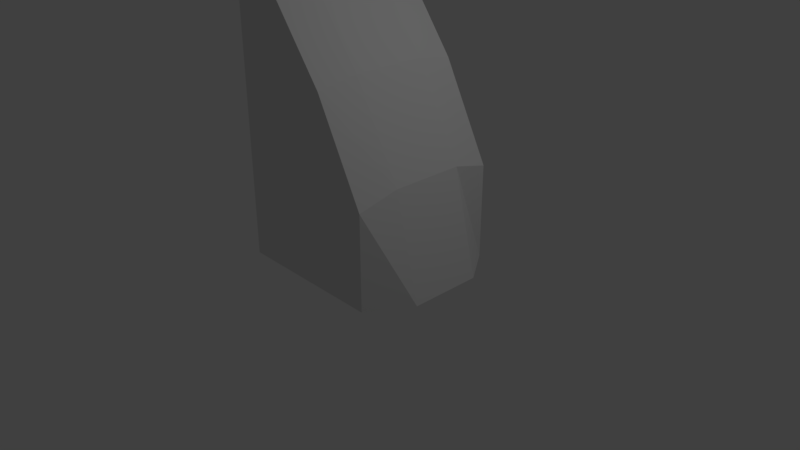 # Source: Dn_Landslides.blend  (saved by Blender 2.79.0; exported with 4.5.12 LTS)
import bpy
from mathutils import Matrix  # noqa: F401  (used for matrix-valued properties, if any)

bpy.ops.wm.read_factory_settings(use_empty=True)
scene = bpy.context.scene
scene.name = 'Scene'

# ---- collections
col_collection_1 = bpy.data.collections.new('Collection 1'); scene.collection.children.link(col_collection_1)

# ---- materials (node trees are filled in below, after node groups)
mat_material_landslide = bpy.data.materials.new('Material.LandSlide')
mat_material_landslide.alpha_threshold = 0.0
mat_material_landslide.use_transparent_shadow = False
mat_material_landslide.roughness = 0.5
mat_material_landslide.line_color = (0.0, 0.0, 0.0, 1.0)

# ---- material node trees

# ---- world
world_world = bpy.data.worlds.new('World'); scene.world = world_world
world_world.color = (0.05088, 0.05088, 0.05088)
world_world.use_sun_shadow = False
world_world.sun_shadow_jitter_overblur = 0.0
world_world.cycles.sampling_method = 'MANUAL'

# ---- cameras
cam_camera = bpy.data.cameras.new('Camera')
cam_camera.clip_end = 100.0
cam_camera.lens = 35.0
cam_camera.sensor_width = 32.0
cam_camera.sensor_height = 18.0
cam_camera.ortho_scale = 7.314
cam_camera.dof.focus_distance = 0.0
cam_camera.dof.aperture_fstop = 128.0

# ---- lights
light_lamp = bpy.data.lights.new('Lamp', 'POINT')
light_lamp.transmission_factor = 0.0
light_lamp.cutoff_distance = 30.0
light_lamp.energy = 100.0
light_lamp.shadow_buffer_clip_start = 1.001
light_lamp.shadow_soft_size = 0.1
light_lamp.shadow_maximum_resolution = 0.006
light_lamp.use_absolute_resolution = True

# ---- meshes
me_dn_landslide = bpy.data.meshes.new('Dn_Landslide')
me_dn_landslide.from_pydata([(-1.0, -1.0, 0.0), (-1.0, -1.0, 4.0), (-1.0, 1.0, 0.0), (-1.0, 1.0, 4.0), (1.0, -1.0, 0.0), (1.0, -1.0, 1.245), (1.0, 1.0, 0.0), (1.0, 1.0, 1.245), (-0.4028, 1.0, 0.0), (-0.4028, 1.0, 3.486), (-0.4028, -1.0, 0.0), (-0.4028, -1.0, 3.486), (0.3611, 1.0, 2.466), (0.2303, -1.0, 0.0), (0.2303, 1.0, 0.0), (0.3611, -1.0, 2.466), (-1.0, 0.5166, 0.0), (-1.0, 0.5166, 4.0), (1.337, 0.5166, 0.0), (1.0, 0.5166, 1.368), (-0.4028, 0.5166, 3.569), (-0.4028, 0.5166, 0.0), (0.3611, 0.5166, 2.549), (0.2303, 0.5166, 0.0), (-1.0, -0.4459, 0.0), (1.0, -0.4459, 1.368), (-0.4028, -0.4459, 3.566), (-0.4028, -0.4459, 0.0), (0.3611, -0.4459, 2.547), (0.2303, -0.4459, 0.0), (-1.0, -0.4459, 4.0), (1.337, -0.4459, 0.0), (-0.8405, 1.0, 0.0), (-0.8405, -1.0, 4.0), (-0.8405, 1.0, 4.0), (-0.8405, -1.0, 0.0), (-0.8405, 0.5166, 0.0), (-0.8405, 0.5166, 4.0), (-0.8405, -0.4459, 0.0), (-0.8405, -0.4459, 4.0)], [], [(16, 17, 3, 2), (14, 12, 7, 6), (31, 25, 5, 4), (35, 33, 1, 0), (29, 31, 4, 13), (39, 30, 1, 33), (28, 26, 11, 15), (38, 27, 10, 35), (13, 15, 11, 10), (32, 34, 9, 8), (4, 5, 15, 13), (25, 28, 15, 5), (27, 29, 13, 10), (8, 9, 12, 14), (8, 14, 23, 21), (7, 12, 22, 19), (32, 8, 21, 36), (12, 9, 20, 22), (34, 3, 17, 37), (14, 6, 18, 23), (6, 7, 19, 18), (24, 30, 17, 16), (0, 1, 30, 24), (21, 23, 29, 27), (19, 22, 28, 25), (36, 21, 27, 38), (22, 20, 26, 28), (37, 17, 30, 39), (23, 18, 31, 29), (18, 19, 25, 31), (20, 37, 39, 26), (16, 36, 38, 24), (9, 34, 37, 20), (2, 32, 36, 16), (2, 3, 34, 32), (24, 38, 35, 0), (26, 39, 33, 11), (10, 11, 33, 35)])
_uv = me_dn_landslide.uv_layers.new(name='UVMap')
_uv.uv.foreach_set('vector', [0.7583, 1.0, 0.7583, 0.0, 1.0, 0.0, 1.0, 1.0, 1.19, 0.0031, 1.0, 0.567, 0.8819, 0.2709, 1.0, 0.0372, 0.2774, 7.539e-05, 0.2764, 0.2925, 0.1445, 0.2694, 0.001794, 0.03621, -0.4592, 7.156e-05, 0.001724, 0.9804, 0.002861, 0.9999, -0.4991, 7.165e-05, 0.277, -0.4735, 0.277, 0.0, 5.96e-08, 0.03577, 5.96e-08, -0.4735, 0.2779, 0.9828, 0.2783, 1.0, 0.001794, 1.0, 0.001334, 0.9829, 0.2765, 0.5817, 0.2772, 0.8546, 0.0008132, 0.8397, 8.074e-05, 0.5668, 0.277, -0.9317, 0.277, -0.7444, 5.96e-08, -0.7444, 5.96e-08, -0.9317, -0.1916, 7.106e-05, -0.0006695, 0.5658, -0.0002099, 0.8382, -0.3498, 7.136e-05, 1.546, 0.004922, 1.003, 0.9845, 1.001, 0.8405, 1.367, 0.004922, 0.0008346, 0.03523, 0.1454, 0.2682, -0.0006695, 0.5658, -0.1916, 7.106e-05, 0.2764, 0.2925, 0.2765, 0.5817, 8.074e-05, 0.5668, 0.1445, 0.2694, 0.277, -0.7444, 0.277, -0.4735, 5.96e-08, -0.4735, 5.96e-08, -0.7444, 1.367, 0.004922, 1.001, 0.8405, 1.0, 0.567, 1.19, 0.0031, 1.0, -0.7444, 1.0, -0.4735, 0.7583, -0.4735, 0.7583, -0.7444, 0.8801, 0.2692, 0.9983, 0.5666, 0.7569, 0.5822, 0.7568, 0.2924, 1.0, -0.9317, 1.0, -0.7444, 0.7583, -0.7444, 0.7583, -0.9317, 0.9983, 0.5666, 0.999, 0.8395, 0.7576, 0.8551, 0.7569, 0.5822, 0.9995, 0.9827, 1.0, 0.9998, 0.7587, 0.9999, 0.7583, 0.9828, 1.0, -0.4735, 1.0, 0.03577, 0.7583, 0.0, 0.7583, -0.4735, 1.0, 0.03606, 0.8801, 0.2692, 0.7568, 0.2924, 0.7578, 0.0, 0.277, 1.0, 0.277, 0.0, 0.7583, 0.0, 0.7583, 1.0, 3.576e-07, 1.0, 0.0, 0.0, 0.277, 0.0, 0.277, 1.0, 0.7583, -0.7444, 0.7583, -0.4735, 0.277, -0.4735, 0.277, -0.7444, 0.7568, 0.2924, 0.7569, 0.5822, 0.2765, 0.5817, 0.2764, 0.2925, 0.7583, -0.9317, 0.7583, -0.7444, 0.277, -0.7444, 0.277, -0.9317, 0.7569, 0.5822, 0.7576, 0.8551, 0.2772, 0.8546, 0.2765, 0.5817, 0.7583, 0.9828, 0.7587, 0.9999, 0.2783, 1.0, 0.2779, 0.9828, 0.7583, -0.4735, 0.7583, 0.0, 0.277, 0.0, 0.277, -0.4735, 0.7578, 0.0, 0.7568, 0.2924, 0.2764, 0.2925, 0.2774, 7.539e-05, 0.7576, 0.8551, 0.7583, 0.9828, 0.2779, 0.9828, 0.2772, 0.8546, 0.7583, -1.0, 0.7583, -0.9317, 0.277, -0.9317, 0.277, -1.0, 0.999, 0.8395, 0.9995, 0.9827, 0.7583, 0.9828, 0.7576, 0.8551, 1.0, -1.0, 1.0, -0.9317, 0.7583, -0.9317, 0.7583, -1.0, 1.596, 0.004922, 1.005, 1.0, 1.003, 0.9845, 1.546, 0.004922, 0.277, -1.0, 0.277, -0.9317, 5.96e-08, -0.9317, 1.192e-07, -1.0, 0.2772, 0.8546, 0.2779, 0.9828, 0.001334, 0.9829, 0.0008132, 0.8397, -0.3498, 7.136e-05, -0.0002099, 0.8382, 0.001724, 0.9804, -0.4592, 7.156e-05])
me_dn_landslide.materials.append(mat_material_landslide)
me_dn_landslide.use_remesh_preserve_volume = False
me_dn_landslide.use_remesh_preserve_attributes = False
me_dn_landslide.use_mirror_vertex_groups = False
me_dn_landslide.update()

# ---- objects
ob_lamp = bpy.data.objects.new('Lamp', light_lamp)
ob_camera = bpy.data.objects.new('Camera', cam_camera)
ob_dn_landslide_1 = bpy.data.objects.new('Dn_Landslide_1', me_dn_landslide)

# ---- transforms, parenting, visibility, modifiers, constraints
ob_lamp.location = (4.076, 1.005, 5.904)
ob_lamp.rotation_euler = (0.6503, 0.05522, 1.866)
ob_lamp.lock_rotations_4d = False
ob_lamp.empty_display_type = 'ARROWS'
ob_lamp.color = (0.0, 0.0, 0.0, 0.0)
ob_lamp.hide_select = True
ob_lamp.lineart.crease_threshold = 0.0
ob_camera.location = (7.481, -6.508, 5.344)
ob_camera.rotation_euler = (1.109, 0.0, 0.8149)
ob_camera.lock_rotations_4d = False
ob_camera.empty_display_type = 'ARROWS'
ob_camera.color = (0.0, 0.0, 0.0, 0.0)
ob_camera.hide_select = True
ob_camera.display_type = 'WIRE'
ob_camera.lineart.crease_threshold = 0.0
ob_dn_landslide_1.location = (0.0, 0.0, 0.0)
ob_dn_landslide_1.lineart.crease_threshold = 0.0

# ---- collection membership
col_collection_1.objects.link(ob_lamp)
col_collection_1.objects.link(ob_camera)
col_collection_1.objects.link(ob_dn_landslide_1)

# ---- scene / render settings (as saved in the file)
scene.camera = ob_camera
scene.frame_start = 1; scene.frame_end = 250; scene.frame_set(1)
scene.render.engine = 'BLENDER_EEVEE_NEXT'
scene.render.resolution_percentage = 50
scene.render.dither_intensity = 0.0
scene.cycles.use_denoising = False
scene.cycles.samples = 128
scene.cycles.sampling_pattern = 'TABULATED_SOBOL'
scene.cycles.use_adaptive_sampling = False
scene.cycles.use_light_tree = False
scene.cycles.blur_glossy = 0.0
scene.cycles.sample_clamp_indirect = 0.0
scene.view_settings.view_transform = 'Standard'
bpy.context.view_layer.update()
